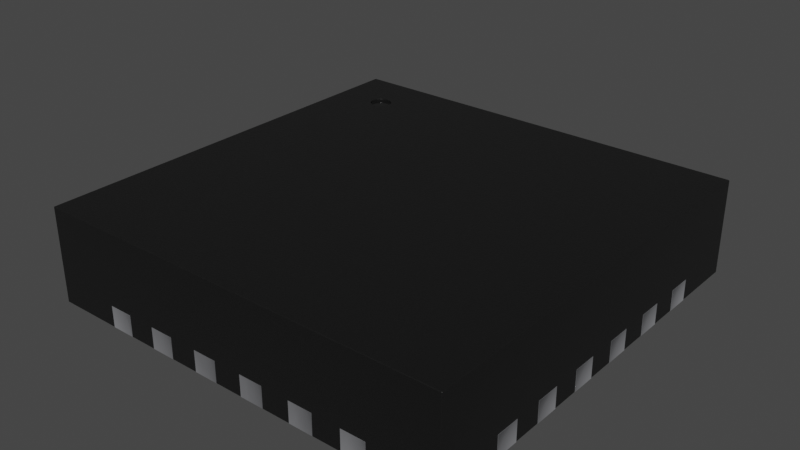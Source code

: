 # Source: HVQFN24.blend  (saved by Blender 4.1.23; exported with 4.5.12 LTS)
import bpy
from mathutils import Matrix  # noqa: F401  (used for matrix-valued properties, if any)

bpy.ops.wm.read_factory_settings(use_empty=True)
scene = bpy.context.scene
scene.name = 'Scene'

# ---- collections
col_collection = bpy.data.collections.new('Collection'); scene.collection.children.link(col_collection)

# ---- materials (node trees are filled in below, after node groups)
mat_plastic_chip = bpy.data.materials.new('plastic_chip')
mat_plastic_chip.use_transparent_shadow = False
mat_plastic_chip.preview_render_type = 'CUBE'
mat_metal_pins = bpy.data.materials.new('metal_pins')
mat_metal_pins.use_transparent_shadow = False
mat_metal_pins.preview_render_type = 'CUBE'
mat_plastic_glossy_black = bpy.data.materials.new('plastic_glossy_black')
mat_plastic_glossy_black.alpha_threshold = 0.0
mat_plastic_glossy_black.use_transparent_shadow = False
mat_plastic_glossy_black.preview_render_type = 'CUBE'
mat_plastic_glossy_black.diffuse_color = (0.001296, 0.002578, 0.001683, 1.0)
mat_plastic_glossy_black.specular_color = (0.01, 0.03, 0.01)
mat_plastic_glossy_black.roughness = 0.5

# ---- node groups
ng_plastic_glossy_black_node_group = bpy.data.node_groups.new('Plastic_Glossy_Black_Node_Group', 'ShaderNodeTree')
_s = ng_plastic_glossy_black_node_group.interface.new_socket(name='BSDF', in_out='OUTPUT', socket_type='NodeSocketShader')
_s = ng_plastic_glossy_black_node_group.interface.new_socket(name='tmp_viewer', in_out='OUTPUT', socket_type='NodeSocketShader')
_s = ng_plastic_glossy_black_node_group.interface.new_socket(name='Color', in_out='INPUT', socket_type='NodeSocketColor')
_s = ng_plastic_glossy_black_node_group.interface.new_socket(name='Alpha_Value', in_out='INPUT', socket_type='NodeSocketFloat')
_N = ng_plastic_glossy_black_node_group.nodes; _L = ng_plastic_glossy_black_node_group.links
n0 = _N.new('NodeGroupOutput'); n0.name = 'Group Output'; n0.location = (1118, 157)
n1 = _N.new('NodeGroupInput'); n1.name = 'Group Input'; n1.location = (-449, 228)
n2 = _N.new('ShaderNodeBsdfPrincipled'); n2.name = 'Principled BSDF'; n2.location = (762, 54)
n2.distribution = 'GGX'
n2.subsurface_method = 'BURLEY'
n2.inputs[1].default_value = 0.137
n2.inputs[3].default_value = 1.45
n2.inputs[27].default_value = (0.0, 0.0, 0.0, 1.0)
n2.inputs[28].default_value = 1.0
n3 = _N.new('ShaderNodeTexNoise'); n3.name = 'Noise Texture'; n3.location = (-72, -122)
n3.inputs[2].default_value = 3.1
n3.inputs[3].default_value = 5.2
n3.inputs[4].default_value = 0.64
n4 = _N.new('ShaderNodeBump'); n4.name = 'Bump'; n4.location = (266, -336)
n4.inputs[0].default_value = 0.06167
n4.inputs[1].default_value = 0.1
n4.inputs[2].default_value = 1.0
n5 = _N.new('ShaderNodeMapping'); n5.name = 'Mapping'; n5.location = (-267, -126)
n6 = _N.new('ShaderNodeTexCoord'); n6.name = 'Texture Coordinate'; n6.location = (-447, -178)
n7 = _N.new('ShaderNodeMix'); n7.name = 'Mix'; n7.location = (273, 133)
n7.data_type = 'RGBA'
n8 = _N.new('ShaderNodeValue'); n8.name = 'Value'; n8.location = (-465, -33)
n8.outputs[0].default_value = 0.5
n9 = _N.new('ShaderNodeMath'); n9.name = 'Math'; n9.location = (-195, 59)
n9.operation = 'MULTIPLY'
n10 = _N.new('ShaderNodeMix'); n10.name = 'Mix.001'; n10.location = (269, -134)
n10.inputs[3].default_value = 0.3
_L.new(n6.outputs[0], n5.inputs[0])
_L.new(n5.outputs[0], n3.inputs[0])
_L.new(n3.outputs[0], n4.inputs[3])
_L.new(n2.outputs[0], n0.inputs[0])
_L.new(n1.outputs[1], n2.inputs[4])
_L.new(n9.outputs[0], n7.inputs[7])
_L.new(n8.outputs[0], n9.inputs[1])
_L.new(n1.outputs[0], n9.inputs[0])
_L.new(n3.outputs[0], n7.inputs[0])
_L.new(n1.outputs[0], n7.inputs[6])
_L.new(n7.outputs[2], n2.inputs[0])
_L.new(n2.outputs[0], n0.inputs[1])
_L.new(n10.outputs[0], n2.inputs[2])
_L.new(n3.outputs[0], n10.inputs[0])
_L.new(n4.outputs[0], n2.inputs[5])
n0.is_active_output = True

# ---- material node trees
mat_plastic_chip.use_nodes = True; mat_plastic_chip.node_tree.nodes.clear()
_N = mat_plastic_chip.node_tree.nodes; _L = mat_plastic_chip.node_tree.links
n0 = _N.new('ShaderNodeBsdfPrincipled'); n0.name = 'Principled BSDF'; n0.location = (10, 300)
n0.distribution = 'GGX'
n0.subsurface_method = 'BURLEY'
n0.inputs[0].default_value = (0.009312, 0.009312, 0.009312, 1.0)
n0.inputs[1].default_value = 0.1372
n0.inputs[2].default_value = 0.3706
n0.inputs[3].default_value = 1.45
n0.inputs[27].default_value = (0.0, 0.0, 0.0, 1.0)
n0.inputs[28].default_value = 1.0
n1 = _N.new('ShaderNodeOutputMaterial'); n1.name = 'Material Output'; n1.location = (300, 300)
n2 = _N.new('ShaderNodeTexNoise'); n2.name = 'Noise Texture'; n2.location = (-893, 54)
n2.inputs[2].default_value = 200.0
n2.inputs[3].default_value = 3.6
n2.inputs[4].default_value = 0.8375
n3 = _N.new('ShaderNodeBump'); n3.name = 'Bump'; n3.location = (-604, -53)
n3.inputs[0].default_value = 0.08
n3.inputs[1].default_value = 1.0
n3.inputs[2].default_value = 1.0
_L.new(n0.outputs[0], n1.inputs[0])
_L.new(n2.outputs[0], n3.inputs[3])
_L.new(n3.outputs[0], n0.inputs[5])
n1.is_active_output = True
mat_metal_pins.use_nodes = True; mat_metal_pins.node_tree.nodes.clear()
_N = mat_metal_pins.node_tree.nodes; _L = mat_metal_pins.node_tree.links
n0 = _N.new('ShaderNodeMapping'); n0.name = 'Mapping'; n0.location = (-1447, -91)
n0.inputs[3].default_value = (4.8, 1.2, 1.1)
n1 = _N.new('ShaderNodeBsdfPrincipled'); n1.name = 'Principled BSDF'; n1.location = (-560, 254)
n1.distribution = 'GGX'
n1.subsurface_method = 'BURLEY'
n1.inputs[1].default_value = 0.7818
n1.inputs[2].default_value = 0.2886
n1.inputs[3].default_value = 1.45
n1.inputs[13].default_value = 0.0
n1.inputs[27].default_value = (0.0, 0.0, 0.0, 1.0)
n1.inputs[28].default_value = 1.0
n2 = _N.new('ShaderNodeOutputMaterial'); n2.name = 'Material Output.002'; n2.location = (-205, 253)
n2.width = 213
n3 = _N.new('ShaderNodeTexNoise'); n3.name = 'Noise Texture.002'; n3.location = (-1228, -73)
n3.inputs[2].default_value = 0.1
n3.inputs[3].default_value = 7.0
n3.inputs[4].default_value = 0.6
n3.inputs[8].default_value = 0.4
n4 = _N.new('ShaderNodeTexCoord'); n4.name = 'Texture Coordinate'; n4.location = (-1636, -116)
n5 = _N.new('ShaderNodeMix'); n5.name = 'Mix.001'; n5.location = (-921, 45)
n5.data_type = 'RGBA'
n5.inputs[6].default_value = (0.9398, 0.9547, 1.0, 1.0)
n5.inputs[7].default_value = (0.13, 0.1259, 0.1359, 1.0)
n6 = _N.new('ShaderNodeBump'); n6.name = 'Bump.001'; n6.location = (-1001, -227)
n6.inputs[0].default_value = 0.05
n6.inputs[1].default_value = 0.01
n6.inputs[2].default_value = 1.0
_L.new(n1.outputs[0], n2.inputs[0])
_L.new(n3.outputs[0], n6.inputs[3])
_L.new(n0.outputs[0], n3.inputs[0])
_L.new(n3.outputs[0], n5.inputs[0])
_L.new(n4.outputs[3], n0.inputs[0])
_L.new(n5.outputs[2], n1.inputs[0])
_L.new(n6.outputs[0], n1.inputs[5])
n2.is_active_output = True
mat_plastic_glossy_black.use_nodes = True; mat_plastic_glossy_black.node_tree.nodes.clear()
_N = mat_plastic_glossy_black.node_tree.nodes; _L = mat_plastic_glossy_black.node_tree.links
n0 = _N.new('ShaderNodeOutputMaterial'); n0.name = 'Material Output'; n0.location = (63, -41)
n1 = _N.new('ShaderNodeGroup'); n1.name = 'Group'; n1.location = (-350, -43)
n1.label = 'Plastic_Glossy_Black'
n1.width = 264
n1.node_tree = ng_plastic_glossy_black_node_group
n2 = _N.new('ShaderNodeRGB'); n2.name = 'RGB'; n2.location = (-662, -19)
n2.label = 'Plastic_Color'
n2.outputs[0].default_value = (0.013, 0.013, 0.013, 1.0)
n3 = _N.new('ShaderNodeValue'); n3.name = 'Value.001'; n3.location = (-664, -214)
n3.label = 'Alpha_Value'
n3.outputs[0].default_value = 1.0
_L.new(n2.outputs[0], n1.inputs[0])
_L.new(n3.outputs[0], n1.inputs[1])
_L.new(n1.outputs[1], n0.inputs[0])
n0.is_active_output = True

# ---- world
world_world = bpy.data.worlds.new('World'); scene.world = world_world
world_world.use_nodes = True; world_world.node_tree.nodes.clear()
_N = world_world.node_tree.nodes; _L = world_world.node_tree.links
n0 = _N.new('ShaderNodeOutputWorld'); n0.name = 'World Output'; n0.location = (300, 300)
n1 = _N.new('ShaderNodeBackground'); n1.name = 'Background'; n1.location = (10, 300)
n1.inputs[0].default_value = (0.05088, 0.05088, 0.05088, 1.0)
_L.new(n1.outputs[0], n0.inputs[0])
n0.is_active_output = True
world_world.color = (0.05088, 0.05088, 0.05088)
world_world.use_sun_shadow = False
world_world.sun_shadow_jitter_overblur = 0.0

# ---- meshes
me_shape_207_indexedfaceset = bpy.data.meshes.new('SHAPE_207_IndexedFaceSet')
me_shape_207_indexedfaceset.from_pydata([(-1.403, 1.526, 0.8757), (-1.413, 1.55, 0.8757), (-1.474, 1.597, 0.8757), (-1.5, 1.6, 0.8757), (-1.55, 1.587, 0.8757), (-1.587, 1.55, 0.8757), (-1.6, 1.5, 0.8757), (-1.571, 1.429, 0.8757), (-1.526, 1.403, 0.8757), (-1.45, 1.413, 0.8757), (-1.413, 1.45, 0.8757), (-1.597, 1.474, 0.9), (-1.571, 1.429, 0.9), (-1.55, 1.413, 0.9), (-1.5, 1.4, 0.9), (-1.45, 1.413, 0.9), (-1.429, 1.429, 0.9), (-1.597, 1.474, 0.8757), (-1.587, 1.45, 0.8757), (-1.55, 1.413, 0.8757), (-1.5, 1.4, 0.8757), (-1.474, 1.403, 0.8757), (-1.429, 1.429, 0.8757), (-1.403, 1.474, 0.8757), (-1.6, 0.635, 0.0025), (-2.0, 0.635, 0.0025), (-1.6, 0.365, 0.0025), (-2.0, -0.135, 0.0025), (-1.6, -0.135, 0.0025), (-2.0, -0.635, 0.0025), (-1.6, -1.135, 0.0025), (-2.0, -1.365, 0.0025), (-2.0, -2.0, 0.0025), (-0.865, -2.0, 0.0025), (-0.635, -2.0, 0.0025), (-0.365, -1.6, 0.0025), (-0.135, -1.6, 0.0025), (0.135, -1.6, 0.0025), (1.135, -1.6, 0.0025), (1.365, -1.6, 0.0025), (1.6, -1.365, 0.0025), (1.6, -1.135, 0.0025), (2.0, -1.135, 0.0025), (2.0, -0.635, 0.0025), (1.6, 0.365, 0.0025), (2.0, 0.365, 0.0025), (2.0, 1.135, 0.0025), (1.6, 1.135, 0.0025), (1.6, 1.365, 0.0025), (2.0, 1.365, 0.0025), (1.365, 1.6, 0.0025), (1.135, 1.6, 0.0025), (0.635, 1.6, 0.0025), (-0.365, 2.0, 0.0025), (1.365, 2.0, -5.967e-08), (0.635, 2.0, -2.776e-08), (0.135, 2.0, 0.0025), (-0.365, 2.0, 1.595e-08), (-0.865, 2.0, 0.2025), (-0.365, 2.0, 0.2025), (-0.135, 2.0, 0.2025), (0.635, 2.0, 0.2025), (0.865, 2.0, 0.2025), (1.135, 2.0, 0.2025), (1.365, 2.0, 0.2025), (-2.0, 2.0, 0.9), (2.0, 1.365, 0.2), (2.0, 1.135, 0.2), (2.0, -0.135, 0.2), (2.0, -0.365, 0.0025), (2.0, -0.865, 0.0025), (2.0, -1.365, 0.0025), (2.0, -2.0, 0.9), (2.0, 2.0, 0.9), (2.0, 2.0, 0.0025), (-1.135, -2.0, 4.961e-08), (-1.365, -2.0, 5.967e-08), (-0.635, -2.0, 2.776e-08), (-0.865, -2.0, 3.781e-08), (0.635, -2.0, -2.776e-08), (2.0, -2.0, 0.0025), (1.365, -2.0, 0.2025), (1.135, -2.0, 0.2025), (1.135, -2.0, 0.0025), (0.635, -2.0, 0.2025), (0.365, -2.0, 0.2025), (-0.865, -2.0, 0.2025), (-2.0, 2.0, 0.0025), (-2.0, -1.135, 0.2), (-2.0, -1.135, 0.0025), (-2.0, -0.865, 0.0025), (-2.0, -0.365, 0.0025), (-2.0, 0.365, 0.0025), (-2.0, 0.635, 0.2), (-2.0, 0.865, 0.0025), (-2.0, 1.135, 0.0025), (-2.0, 1.365, 0.0025), (-2.0, -2.0, 0.9), (-1.5, 1.6, 0.9), (-1.587, 1.55, 0.9), (-1.6, 1.5, 0.9), (-1.587, 1.45, 0.9), (-1.526, 1.403, 0.9), (-1.474, 1.403, 0.9), (-1.413, 1.45, 0.9), (-1.403, 1.474, 0.9), (-2.0, 0.135, 0.2), (-2.0, 0.135, 0.0025), (-1.6, 0.135, 0.0025), (-1.6, 0.365, 6.994e-08), (-2.0, 0.365, 0.2), (-2.002, 0.365, 0.2), (-1.6, 0.135, 6.994e-08), (-2.002, 0.365, 8.751e-08), (-0.135, -1.6, 5.901e-09), (-0.365, -1.6, 1.595e-08), (-0.365, -2.0, 1.595e-08), (-0.135, -2.0, 5.901e-09), (-2.002, 0.135, 8.751e-08), (-2.002, 0.135, 0.2), (-0.365, -2.002, 0.0025), (-0.135, -2.002, 0.2025), (-0.135, -2.002, 0.0025), (-0.135, -2.0, 0.2025), (-0.135, -2.0, 0.0025), (-0.365, -2.0, 0.2025), (-0.365, -2.0, 0.0025), (-0.365, -2.002, 0.2025), (-1.6, -0.365, 0.0025), (-1.6, -0.135, 6.994e-08), (-1.6, -0.365, 6.994e-08), (-2.002, -0.365, 8.751e-08), (-2.002, -0.865, 0.2), (-1.6, -0.865, 6.994e-08), (-1.6, -0.865, 0.0025), (-1.6, -0.635, 0.0025), (-1.6, -0.635, 6.994e-08), (-2.0, -0.635, 0.2), (-2.002, -0.635, 0.2), (-2.002, -0.635, 8.751e-08), (-2.002, -0.865, 8.751e-08), (-2.002, -1.365, 0.2), (-1.6, -1.365, 0.0025), (-1.6, -1.365, 6.994e-08), (-1.6, -1.135, 6.994e-08), (-2.002, -1.135, 8.751e-08), (-1.6, 0.635, 6.994e-08), (-1.6, 0.865, 0.0025), (-2.002, 0.865, 0.2), (-1.6, 0.865, 6.994e-08), (-2.002, 0.865, 8.751e-08), (-2.002, 1.135, 8.751e-08), (-2.0, 1.135, 0.2), (-1.6, 1.135, 0.0025), (-1.6, 1.135, 6.994e-08), (-1.6, 1.365, 0.0025), (-1.6, 1.365, 6.994e-08), (-2.0, 1.365, 0.2), (-2.002, 1.365, 8.751e-08), (-2.002, -0.135, 8.751e-08), (-2.002, -0.365, 0.2), (-2.002, -0.135, 0.2), (-2.0, -0.135, 0.2), (-2.0, -0.365, 0.2), (-2.0, -0.865, 0.2), (-2.002, -1.365, 8.751e-08), (-2.0, -1.365, 0.2), (-2.002, -1.135, 0.2), (-2.002, 0.635, 8.751e-08), (-2.002, 0.635, 0.2), (-2.0, 0.865, 0.2), (-2.002, 1.135, 0.2), (-2.002, 1.365, 0.2), (0.365, -2.0, 0.0025), (0.365, -1.6, -1.595e-08), (0.365, -1.6, 0.0025), (0.135, -2.0, -5.901e-09), (0.365, -2.0, -1.595e-08), (0.135, -1.6, -5.901e-09), (0.865, -2.0, -3.781e-08), (0.865, -1.6, 0.0025), (0.635, -1.6, 0.0025), (0.635, -1.6, -2.776e-08), (0.865, -1.6, -3.781e-08), (1.365, -2.0, -5.967e-08), (1.135, -1.6, -4.961e-08), (1.135, -2.0, -4.961e-08), (1.365, -1.6, -5.967e-08), (-0.635, -1.6, 0.0025), (-0.635, -1.6, 2.776e-08), (-0.865, -1.6, 0.0025), (-0.865, -1.6, 3.781e-08), (-1.135, -2.0, 0.0025), (-1.135, -1.6, 0.0025), (-1.135, -1.6, 4.961e-08), (-1.365, -1.6, 0.0025), (-1.365, -2.0, 0.0025), (-1.365, -1.6, 5.967e-08), (0.365, -2.002, 0.0025), (0.135, -2.0, 0.2025), (0.135, -2.002, 0.2025), (0.365, -2.002, 0.2025), (0.135, -2.0, 0.0025), (0.135, -2.002, 0.0025), (0.635, -2.002, 0.0025), (0.865, -2.002, 0.0025), (0.865, -2.0, 0.0025), (0.635, -2.0, 0.0025), (0.635, -2.002, 0.2025), (0.865, -2.002, 0.2025), (0.865, -2.0, 0.2025), (1.135, -2.002, 0.0025), (1.365, -2.002, 0.0025), (1.365, -2.002, 0.2025), (1.135, -2.002, 0.2025), (1.365, -2.0, 0.0025), (-0.635, -2.002, 0.0025), (-0.865, -2.002, 0.0025), (-0.865, -2.002, 0.2025), (-0.635, -2.002, 0.2025), (-0.635, -2.0, 0.2025), (-1.135, -2.002, 0.0025), (-1.135, -2.0, 0.2025), (-1.365, -2.0, 0.2025), (-1.365, -2.002, 0.2025), (-1.135, -2.002, 0.2025), (-1.365, -2.002, 0.0025), (2.002, 0.135, -8.751e-08), (2.002, 0.135, 0.2), (2.0, 0.135, 0.2), (2.0, 0.135, 0.0025), (1.6, 0.135, 0.0025), (1.6, 0.365, -6.994e-08), (1.6, 0.135, -6.994e-08), (2.002, -0.365, -8.751e-08), (1.6, -0.365, -6.994e-08), (2.002, -0.365, 0.2), (2.0, -0.365, 0.2), (1.6, -0.365, 0.0025), (2.002, -0.135, -8.751e-08), (1.6, -0.135, 0.0025), (2.0, -0.135, 0.0025), (1.6, -0.135, -6.994e-08), (1.6, -0.865, 0.0025), (2.002, -0.635, 0.2), (1.6, -0.865, -6.994e-08), (1.6, -0.635, -6.994e-08), (1.6, -0.635, 0.0025), (1.6, -1.365, -6.994e-08), (2.002, -1.365, 0.2), (2.0, -1.365, 0.2), (2.0, -1.135, 0.2), (1.6, -1.135, -6.994e-08), (2.002, -1.135, -8.751e-08), (2.002, 0.635, 0.2), (2.0, 0.635, 0.2), (2.0, 0.635, 0.0025), (1.6, 0.865, -6.994e-08), (1.6, 0.865, 0.0025), (2.0, 0.865, 0.0025), (2.0, 0.865, 0.2), (1.6, 0.635, -6.994e-08), (1.6, 0.635, 0.0025), (1.6, 1.135, -6.994e-08), (1.6, 1.365, -6.994e-08), (2.002, 1.135, -8.751e-08), (2.002, 0.365, -8.751e-08), (2.002, 0.365, 0.2), (2.0, 0.365, 0.2), (2.002, -0.135, 0.2), (2.002, -0.865, 0.2), (2.002, -0.865, -8.751e-08), (2.002, -0.635, -8.751e-08), (2.0, -0.865, 0.2), (2.0, -0.635, 0.2), (2.002, -1.365, -8.751e-08), (2.002, -1.135, 0.2), (2.002, 0.635, -8.751e-08), (2.002, 0.865, 0.2), (2.002, 0.865, -8.751e-08), (2.002, 1.365, -8.751e-08), (2.002, 1.135, 0.2), (2.002, 1.365, 0.2), (-0.365, 1.6, 0.0025), (-0.135, 2.0, 5.901e-09), (-0.135, 2.0, 0.0025), (-0.135, 1.6, 0.0025), (-0.135, 1.6, 5.901e-09), (-0.365, 1.6, 1.595e-08), (-0.365, 2.002, 0.0025), (-0.365, 2.002, 0.2025), (-0.135, 2.002, 0.2025), (-0.135, 2.002, 0.0025), (0.135, 1.6, -5.901e-09), (0.135, 1.6, 0.0025), (0.365, 2.0, 0.0025), (0.365, 1.6, 0.0025), (0.135, 2.0, -5.901e-09), (0.365, 2.0, -1.595e-08), (0.365, 1.6, -1.595e-08), (0.635, 2.0, 0.0025), (0.635, 1.6, -2.776e-08), (0.865, 1.6, 0.0025), (0.865, 2.0, -3.781e-08), (0.865, 1.6, -3.781e-08), (1.135, 1.6, -4.961e-08), (1.365, 1.6, -5.967e-08), (1.365, 2.0, 0.0025), (1.135, 2.0, -4.961e-08), (-0.635, 1.6, 2.776e-08), (-0.635, 1.6, 0.0025), (-0.865, 1.6, 0.0025), (-0.635, 2.0, 0.0025), (-0.865, 2.0, 3.781e-08), (-0.635, 2.0, 2.776e-08), (-0.865, 1.6, 3.781e-08), (-1.365, 2.0, 5.967e-08), (-1.365, 1.6, 0.0025), (-1.365, 2.0, 0.0025), (-1.135, 1.6, 4.961e-08), (-1.365, 1.6, 5.967e-08), (-1.135, 2.0, 4.961e-08), (-1.135, 1.6, 0.0025), (0.135, 2.002, 0.0025), (0.135, 2.0, 0.2025), (0.135, 2.002, 0.2025), (0.365, 2.002, 0.0025), (0.365, 2.002, 0.2025), (0.365, 2.0, 0.2025), (0.635, 2.002, 0.2025), (0.635, 2.002, 0.0025), (0.865, 2.002, 0.2025), (0.865, 2.0, 0.0025), (0.865, 2.002, 0.0025), (1.365, 2.002, 0.0025), (1.135, 2.0, 0.0025), (1.365, 2.002, 0.2025), (1.135, 2.002, 0.2025), (1.135, 2.002, 0.0025), (-0.635, 2.002, 0.0025), (-0.865, 2.002, 0.2025), (-0.635, 2.0, 0.2025), (-0.635, 2.002, 0.2025), (-0.865, 2.0, 0.0025), (-0.865, 2.002, 0.0025), (-1.365, 2.002, 0.0025), (-1.135, 2.002, 0.0025), (-1.135, 2.002, 0.2025), (-1.365, 2.002, 0.2025), (-1.365, 2.0, 0.2025), (-1.135, 2.0, 0.2025), (-1.135, 2.0, 0.0025), (1.0, 1.25, 0.0005), (1.0, 1.25, 0.0025), (1.25, 1.0, 0.0004999), (1.25, 1.0, 0.0025), (1.25, -1.25, 0.0004999), (1.25, -1.25, 0.0025), (-1.25, -1.25, 0.0025), (-1.25, 1.25, 0.0005001), (-1.25, 1.25, 0.0025), (-1.25, -1.25, 0.0005001), (-1.4, 1.5, 0.9), (-1.403, 1.526, 0.9), (-1.413, 1.55, 0.9), (-1.429, 1.571, 0.9), (-1.45, 1.587, 0.9), (-1.474, 1.597, 0.9), (-1.526, 1.597, 0.9), (-1.55, 1.587, 0.9), (-1.571, 1.571, 0.9), (-1.597, 1.526, 0.9), (-1.4, 1.5, 0.8757), (-1.429, 1.571, 0.8757), (-1.45, 1.587, 0.8757), (-1.526, 1.597, 0.8757), (-1.571, 1.571, 0.8757), (-1.597, 1.526, 0.8757)], [], [(254, 277, 261, 262, 256, 255), (25, 24, 146, 168, 169, 93), (10, 22, 9, 21, 20, 8, 19, 7, 18, 17, 6, 377, 5, 376, 4, 375, 3, 2, 374, 373, 1, 0, 372, 23), (101, 11, 17, 18), (104, 16, 22, 10), (105, 104, 10, 23), (103, 14, 20, 21), (362, 105, 23, 372), (366, 365, 373, 374), (12, 101, 18, 7), (14, 102, 8, 20), (90, 134, 133, 140, 132, 164), (89, 30, 142, 31, 32, 196, 195, 193, 192, 33, 190, 188, 34, 126, 35, 36, 124, 202, 37, 175, 173, 207, 181, 180, 357, 358, 128, 91, 29, 135, 134, 90), (159, 161, 160, 131), (41, 252, 253, 276, 251, 42), (249, 275, 248, 40, 71, 250), (151, 171, 152, 95, 153, 154), (316, 321, 351, 318), (318, 87, 96, 155, 153, 95, 94, 147, 24, 25, 92, 26, 108, 107, 27, 28, 128, 358, 360, 353, 355, 357, 180, 206, 83, 38, 39, 215, 80, 71, 40, 41, 42, 70, 243, 247, 43, 69, 238, 240, 241, 230, 231, 44, 45, 256, 262, 258, 259, 46, 47, 48, 49, 74, 307, 50, 51, 335, 332, 302, 52, 300, 295, 296, 294, 56, 285, 286, 283, 53, 312, 310, 311, 343, 351, 322, 317), (148, 150, 149, 147, 94, 170), (236, 234, 235, 238, 69, 237), (112, 118, 119, 106, 107, 108), (162, 161, 159, 129, 28, 27), (313, 314, 312, 343), (308, 54, 307, 335), (55, 303, 332, 300), (297, 298, 295, 56), (57, 284, 285, 53), (239, 242, 235, 234), (135, 29, 137, 138, 139, 136), (297, 293, 299, 298), (73, 65, 87, 318, 349, 350, 351, 343, 58, 341, 312, 53, 59, 60, 285, 56, 324, 328, 295, 300, 61, 62, 332, 335, 63, 64, 307, 74), (68, 241, 240, 242, 239, 269), (228, 227, 233, 231, 230, 229), (75, 76, 196, 192), (77, 78, 33, 34), (83, 215, 184, 186), (179, 79, 207, 206), (293, 294, 296, 299), (251, 276, 249, 250), (202, 173, 177, 176), (73, 74, 49, 66, 67, 46, 259, 260, 255, 256, 45, 268, 229, 230, 241, 68, 237, 69, 43, 274, 273, 70, 42, 251, 250, 71, 80, 72), (126, 124, 117, 116), (32, 97, 72, 80, 215, 81, 82, 83, 206, 210, 84, 207, 173, 85, 199, 202, 124, 123, 125, 126, 34, 220, 86, 33, 192, 222, 223, 196), (163, 162, 27, 107, 106, 110, 92, 25, 93, 170, 94, 95, 152, 157, 96, 87, 65, 97, 32, 31, 166, 88, 89, 90, 164, 137, 29, 91), (109, 112, 108, 26), (143, 165, 141, 166, 31, 142), (155, 96, 157, 172, 158, 156), (114, 117, 124, 36), (26, 92, 110, 111, 113, 109), (292, 291, 290, 289), (116, 115, 35, 126), (367, 366, 374, 2), (113, 111, 119, 118), (118, 112, 109, 113), (106, 119, 111, 110), (122, 120, 127, 121), (124, 122, 121, 123), (120, 126, 125, 127), (127, 125, 123, 121), (120, 122, 124, 126), (129, 130, 128, 28), (131, 130, 129, 159), (49, 48, 264, 280, 282, 66), (136, 133, 134, 135), (140, 133, 136, 139), (131, 160, 163, 91, 128, 130), (144, 143, 142, 30), (149, 146, 24, 147), (88, 167, 145, 144, 30, 89), (205, 204, 208, 209), (168, 146, 149, 150), (163, 160, 161, 162), (166, 141, 167, 88), (174, 177, 173, 175), (139, 138, 132, 140), (164, 132, 138, 137), (145, 167, 141, 165), (150, 148, 169, 168), (316, 320, 319, 321), (93, 169, 148, 170), (158, 172, 171, 151), (152, 171, 172, 157), (178, 174, 175, 37), (177, 174, 178, 176), (176, 178, 37, 202), (183, 179, 206, 180), (191, 189, 188, 190), (182, 183, 180, 181), (79, 182, 181, 207), (179, 183, 182, 79), (187, 184, 215, 39), (185, 187, 39, 38), (186, 185, 38, 83), (189, 77, 34, 188), (308, 305, 306, 54), (78, 191, 190, 33), (218, 86, 220, 219), (77, 189, 191, 78), (194, 75, 192, 193), (197, 194, 193, 195), (76, 197, 195, 196), (198, 203, 200, 201), (264, 48, 47, 263), (173, 198, 201, 85), (203, 202, 199, 200), (200, 199, 85, 201), (203, 198, 173, 202), (206, 205, 209, 210), (151, 154, 156, 158), (204, 207, 84, 208), (208, 84, 210, 209), (204, 205, 206, 207), (212, 211, 214, 213), (215, 212, 213, 81), (211, 83, 82, 214), (34, 216, 219, 220), (211, 212, 215, 83), (216, 217, 218, 219), (347, 350, 349, 348), (217, 33, 86, 218), (217, 216, 34, 33), (272, 271, 270, 244), (221, 226, 224, 225), (192, 221, 225, 222), (226, 196, 223, 224), (232, 44, 231, 233), (226, 221, 192, 196), (318, 351, 346, 345), (260, 259, 258, 257, 279, 278), (43, 247, 246, 272, 244, 274), (266, 232, 233, 227), (242, 240, 238, 235), (268, 45, 44, 232, 266, 267), (246, 247, 243, 245), (117, 114, 115, 116), (272, 246, 245, 271), (252, 41, 40, 248), (245, 243, 70, 273, 270, 271), (214, 82, 81, 213), (279, 257, 261, 277), (266, 227, 228, 267), (281, 265, 263, 47, 46, 67), (156, 154, 153, 155), (224, 223, 222, 225), (268, 267, 228, 229), (239, 234, 236, 269), (68, 269, 236, 237), (274, 244, 270, 273), (301, 52, 302, 304), (253, 275, 249, 276), (279, 277, 254, 278), (253, 252, 248, 275), (260, 278, 254, 255), (280, 265, 281, 282), (66, 282, 281, 67), (57, 53, 283, 288), (288, 283, 286, 287), (287, 286, 285, 284), (57, 288, 287, 284), (289, 290, 59, 53), (285, 60, 291, 292), (291, 60, 59, 290), (53, 285, 292, 289), (297, 56, 294, 293), (299, 296, 295, 298), (115, 114, 36, 35), (55, 300, 52, 301), (354, 352, 359, 361, 356), (304, 302, 332, 303), (306, 50, 307, 54), (55, 301, 304, 303), (308, 335, 51, 305), (305, 51, 50, 306), (313, 343, 311, 315), (316, 318, 317, 320), (75, 194, 197, 76), (315, 311, 310, 309), (309, 310, 312, 314), (313, 315, 309, 314), (320, 317, 322, 319), (357, 355, 354, 356), (319, 322, 351, 321), (326, 327, 325, 323), (184, 187, 185, 186), (323, 325, 324, 56), (295, 328, 327, 326), (327, 328, 324, 325), (56, 295, 326, 323), (333, 331, 329, 330), (330, 329, 61, 300), (332, 62, 331, 333), (331, 62, 61, 329), (300, 332, 333, 330), (334, 336, 337, 338), (338, 337, 63, 335), (307, 64, 336, 334), (339, 342, 340, 344), (335, 307, 334, 338), (165, 143, 144, 145), (344, 340, 58, 343), (312, 341, 342, 339), (342, 341, 58, 340), (343, 312, 339, 344), (346, 347, 348, 345), (345, 348, 349, 318), (351, 350, 347, 346), (352, 354, 355, 353), (280, 264, 263, 265), (336, 64, 63, 337), (356, 361, 358, 357), (6, 17, 11, 100), (361, 359, 360, 358), (359, 352, 353, 360), (369, 368, 375, 4), (13, 12, 7, 19), (368, 98, 3, 375), (257, 258, 262, 261), (370, 369, 4, 376), (102, 13, 19, 8), (99, 370, 376, 5), (371, 99, 5, 377), (364, 363, 0, 1), (15, 103, 21, 9), (365, 364, 1, 373), (98, 367, 2, 3), (365, 366, 367, 65, 73, 105, 362, 363, 364), (372, 0, 363, 362), (16, 15, 9, 22), (105, 73, 72, 97, 65, 367, 98, 368, 369, 370, 99, 371, 100, 11, 101, 12, 13, 102, 14, 103, 15, 16, 104), (100, 371, 377, 6)])
me_shape_207_indexedfaceset.polygons.foreach_set('use_smooth', [1, 1, 0, 0, 0, 0, 0, 0, 0, 0, 0, 1, 0, 1, 1, 1, 1, 1, 0, 1, 1, 1, 1, 1, 1, 1, 1, 1, 1, 1, 1, 0, 1, 1, 1, 1, 1, 1, 1, 1, 1, 0, 1, 0, 0, 1, 1, 1, 1, 1, 1, 1, 0, 1, 1, 1, 1, 1, 1, 1, 1, 1, 1, 1, 1, 1, 1, 1, 1, 1, 1, 1, 1, 1, 1, 1, 1, 1, 1, 1, 1, 1, 1, 1, 1, 1, 1, 1, 1, 1, 1, 1, 1, 1, 1, 1, 1, 1, 1, 1, 1, 1, 1, 1, 1, 1, 1, 1, 1, 1, 1, 1, 1, 1, 1, 1, 1, 1, 1, 1, 1, 1, 1, 1, 1, 1, 1, 1, 1, 1, 1, 1, 1, 1, 1, 1, 1, 1, 1, 1, 1, 1, 1, 1, 1, 1, 1, 1, 1, 1, 1, 1, 1, 1, 1, 1, 1, 1, 1, 1, 1, 1, 1, 1, 1, 1, 1, 1, 1, 1, 1, 1, 1, 1, 1, 1, 1, 1, 1, 1, 1, 1, 1, 1, 1, 1, 1, 1, 1, 1, 1, 1, 1, 1, 1, 1, 1, 1, 1, 1, 1, 1, 1, 1, 1, 1, 1, 1, 1, 1, 1, 0, 1, 1, 0, 0, 0, 1, 0, 0, 0, 0, 0, 0, 0, 0, 0, 0, 0, 0, 0])
me_shape_207_indexedfaceset.polygons.foreach_set('material_index', [1, 1, 2, 2, 2, 2, 2, 2, 2, 2, 2, 1, 0, 1, 1, 1, 1, 1, 0, 1, 1, 1, 1, 1, 1, 1, 1, 1, 1, 1, 1, 0, 1, 1, 1, 1, 1, 1, 1, 1, 1, 0, 1, 0, 0, 1, 1, 1, 1, 1, 1, 1, 2, 1, 1, 1, 1, 1, 1, 1, 1, 1, 1, 1, 1, 1, 1, 1, 1, 1, 1, 1, 1, 1, 1, 1, 1, 1, 1, 1, 1, 1, 1, 1, 1, 1, 1, 1, 1, 1, 1, 1, 1, 1, 1, 1, 1, 1, 1, 1, 1, 1, 1, 1, 1, 1, 1, 1, 1, 1, 1, 1, 1, 1, 1, 1, 1, 1, 1, 1, 1, 1, 1, 1, 1, 1, 1, 1, 1, 1, 1, 1, 1, 1, 1, 1, 1, 1, 1, 1, 1, 1, 1, 1, 1, 1, 1, 1, 1, 1, 1, 1, 1, 1, 1, 1, 1, 1, 1, 1, 1, 1, 1, 1, 1, 1, 1, 1, 1, 1, 1, 1, 1, 1, 1, 1, 1, 1, 1, 1, 1, 1, 1, 1, 1, 1, 1, 1, 1, 1, 1, 1, 1, 1, 1, 1, 1, 1, 1, 1, 1, 1, 1, 1, 1, 1, 1, 1, 1, 1, 1, 2, 1, 1, 2, 2, 2, 1, 2, 2, 2, 2, 2, 2, 2, 2, 0, 2, 2, 0, 2])
_uv = me_shape_207_indexedfaceset.uv_layers.new(name='UVMap')
_uv.uv.foreach_set('vector', [1.0, 1.0, 1.0, 0.0, 0.0, 0.0, 0.0, 0.0125, 0.995, 0.0125, 0.995, 1.0, 0.004975, 0.0125, 1.0, 0.0125, 1.0, 0.0, 0.0, 0.0, 0.0, 1.0, 0.004975, 1.0, 0.25, 0.933, 0.1464, 0.8536, 0.06699, 0.75, 0.01704, 0.6294, 0.0, 0.5, 0.01704, 0.3706, 0.06699, 0.25, 0.1464, 0.1464, 0.25, 0.06699, 0.3706, 0.01704, 0.5, 0.0, 0.6294, 0.01704, 0.75, 0.06699, 0.8536, 0.1464, 0.933, 0.25, 0.983, 0.3706, 1.0, 0.5, 0.983, 0.6294, 0.933, 0.75, 0.8536, 0.8536, 0.75, 0.933, 0.6294, 0.983, 0.5, 1.0, 0.3706, 0.983, 0.06699, 0.5, 0.01704, 0.7412, 0.01704, 0.7412, 0.06699, 0.5, 0.933, 0.5, 0.8536, 0.2929, 0.8536, 0.2929, 0.933, 0.5, 0.983, 0.7412, 0.933, 0.5, 0.933, 0.5, 0.983, 0.7412, 0.6294, 0.03407, 0.5, 0.0, 0.5, 0.0, 0.6294, 0.03407, 1.0, 1.0, 0.983, 0.7412, 0.983, 0.7412, 1.0, 1.0, 0.75, 0.866, 0.8536, 0.7071, 0.8536, 0.7071, 0.75, 0.866, 0.1464, 0.2929, 0.06699, 0.5, 0.06699, 0.5, 0.1464, 0.2929, 0.5, 0.0, 0.3706, 0.03407, 0.3706, 0.03407, 0.5, 0.0, 0.004975, 0.0125, 1.0, 0.0125, 1.0, 0.0, 0.0, 0.0, 0.0, 1.0, 0.004975, 1.0, 0.2163, 0.0, 0.2163, 0.1, 0.1587, 0.1, 0.1587, 0.0, 0.0, 0.0, 0.0, 0.1587, 0.1, 0.1587, 0.1, 0.2163, 0.0, 0.2163, 0.0, 0.2837, 0.1, 0.2837, 0.1, 0.3413, 0.0, 0.3413, 0.0, 0.4087, 0.1, 0.4087, 0.1, 0.4663, 0.0, 0.4663, 0.0, 0.5337, 0.1, 0.5337, 0.1, 0.5913, 0.0, 0.5913, 0.0, 0.6587, 0.1, 0.6587, 0.1, 0.7163, 0.1875, 0.8125, 0.1875, 0.1875, 0.4087, 0.1, 0.4087, 0.0, 0.3413, 0.0, 0.3413, 0.1, 0.2837, 0.1, 0.2837, 0.0, 1.0, 0.0, 1.0, 1.0, 0.0, 1.0, 0.0, 0.0, 0.0, 0.0125, 0.0, 0.0, 1.0, 0.0, 1.0, 1.0, 0.995, 1.0, 0.995, 0.0125, 1.0, 1.0, 1.0, 0.0, 0.0, 0.0, 0.0, 0.0125, 0.995, 0.0125, 0.995, 1.0, 0.0, 0.0, 0.0, 1.0, 0.004975, 1.0, 0.004975, 0.0125, 1.0, 0.0125, 1.0, 0.0, 0.0, 0.0, 1.0, 0.0, 1.0, 1.0, 0.0, 1.0, 1.0, 0.1587, 1.0, 0.0, 0.8413, 0.0, 0.8413, 0.1, 0.7837, 0.1, 0.7837, 0.0, 0.7163, 0.0, 0.7163, 0.1, 0.6587, 0.1, 0.6587, 0.0, 0.5913, 0.0, 0.5913, 0.1, 0.5337, 0.1, 0.5337, 0.0, 0.4663, 0.0, 0.4663, 0.1, 0.4087, 0.1, 0.1875, 0.1875, 0.8125, 0.1875, 0.8125, 0.75, 0.75, 0.8125, 0.1875, 0.8125, 0.1, 0.7163, 0.0, 0.7163, 0.0, 0.7837, 0.1, 0.7837, 0.1, 0.8413, 0.0, 0.8413, 0.0, 1.0, 0.1587, 1.0, 0.1587, 0.9, 0.2163, 0.9, 0.2163, 1.0, 0.2837, 1.0, 0.2837, 0.9, 0.3413, 0.9, 0.3413, 1.0, 0.4087, 1.0, 0.4087, 0.9, 0.4663, 0.9, 0.4663, 1.0, 0.5337, 1.0, 0.5337, 0.9, 0.5913, 0.9, 0.5913, 1.0, 0.6587, 1.0, 0.6587, 0.9, 0.7163, 0.9, 0.7163, 1.0, 0.7837, 1.0, 0.7837, 0.9, 0.8413, 0.9, 0.8413, 1.0, 1.0, 1.0, 1.0, 0.8413, 0.9, 0.8413, 0.9, 0.7837, 1.0, 0.7837, 1.0, 0.7163, 0.9, 0.7163, 0.9, 0.6587, 1.0, 0.6587, 1.0, 0.5913, 0.9, 0.5913, 0.9, 0.5337, 1.0, 0.5337, 1.0, 0.4663, 0.9, 0.4663, 0.9, 0.4087, 1.0, 0.4087, 1.0, 0.3413, 0.9, 0.3413, 0.9, 0.2837, 1.0, 0.2837, 1.0, 0.2163, 0.9, 0.2163, 0.9, 0.1587, 0.0, 1.0, 0.0, 0.0, 1.0, 0.0, 1.0, 0.0125, 0.004975, 0.0125, 0.004975, 1.0, 1.0, 1.0, 1.0, 0.0, 0.0, 0.0, 0.0, 0.0125, 0.995, 0.0125, 0.995, 1.0, 1.0, 0.0, 0.0, 0.0, 0.0, 1.0, 0.004975, 1.0, 0.004975, 0.0125, 1.0, 0.0125, 0.004975, 1.0, 0.0, 1.0, 0.0, 0.0, 1.0, 0.0, 1.0, 0.0125, 0.004975, 0.0125, 0.0, 0.0, 1.0, 0.0, 1.0, 1.0, 0.0, 1.0, 0.0, 0.0, 1.0, 0.0, 1.0, 1.0, 0.0, 1.0, 0.0, 0.0, 1.0, 0.0, 1.0, 1.0, 0.0, 1.0, 0.0, 0.0, 1.0, 0.0, 1.0, 1.0, 0.0, 1.0, 0.0, 0.0, 1.0, 0.0, 1.0, 1.0, 0.0, 1.0, 1.0, 1.0, 0.0, 1.0, 0.0, 0.0, 1.0, 0.0, 1.0, 0.0125, 0.004975, 0.0125, 0.004975, 1.0, 0.0, 1.0, 0.0, 0.0, 1.0, 0.0, 1.0, 0.0, 0.0, 0.0, 0.0, 1.0, 1.0, 1.0, 1.0, 1.0, 0.0, 1.0, 0.0, 0.0, 0.1587, 0.0, 0.1587, 0.2228, 0.2163, 0.2228, 0.2163, 0.0, 0.2837, 0.0, 0.2837, 0.2228, 0.3413, 0.2228, 0.3413, 0.0, 0.4087, 0.0, 0.4087, 0.2228, 0.4663, 0.2228, 0.4663, 0.0, 0.5337, 0.0, 0.5337, 0.2228, 0.5913, 0.2228, 0.5913, 0.0, 0.6587, 0.0, 0.6587, 0.2228, 0.7163, 0.2228, 0.7163, 0.0, 0.7837, 0.0, 0.7837, 0.2228, 0.8413, 0.2228, 0.8413, 0.0, 1.0, 0.0, 0.995, 1.0, 0.995, 0.0125, 0.0, 0.0125, 0.0, 0.0, 1.0, 0.0, 1.0, 1.0, 1.0, 1.0, 1.0, 0.0, 0.0, 0.0, 0.0, 0.0125, 0.995, 0.0125, 0.995, 1.0, 1.0, 0.0, 0.0, 0.0, 0.0, 1.0, 1.0, 1.0, 1.0, 0.0, 0.0, 0.0, 0.0, 1.0, 1.0, 1.0, 0.0, 1.0, 1.0, 1.0, 1.0, 0.0, 0.0, 0.0, 1.0, 0.0, 0.0, 0.0, 0.0, 1.0, 1.0, 1.0, 0.0, 0.0, 0.0, 1.0, 1.0, 1.0, 1.0, 0.0, 1.0, 0.0, 1.0, 1.0, 0.0, 1.0, 0.0, 0.0, 0.0, 1.0, 1.0, 1.0, 1.0, 0.0, 0.0, 0.0, 1.0, 1.0, 1.0, 0.0, 0.8413, 0.0, 0.8413, 0.2201, 0.7837, 0.2201, 0.7837, 0.0, 0.7163, 0.0, 0.7163, 0.2201, 0.6587, 0.2201, 0.6587, 0.0, 0.5913, 0.0, 0.5913, 0.2201, 0.5337, 0.2201, 0.5337, 0.0, 0.4663, 0.0, 0.4663, 0.2201, 0.4087, 0.2201, 0.4087, 0.0, 0.3413, 0.0, 0.3413, 0.2201, 0.2837, 0.2201, 0.2837, 0.0, 0.2163, 0.0, 0.2163, 0.2201, 0.1587, 0.2201, 0.1587, 0.0, 0.0, 0.0, 0.0, 1.0, 0.0, 1.0, 1.0, 1.0, 1.0, 0.0, 0.0, 0.0, 0.0, 0.0, 0.0, 1.0, 1.0, 1.0, 1.0, 0.0, 0.8413, 0.0, 0.8413, 0.2228, 0.7837, 0.2228, 0.7837, 0.0, 0.7163, 0.0, 0.7163, 0.2228, 0.6587, 0.2228, 0.6587, 0.0, 0.5913, 0.0, 0.5913, 0.2228, 0.5337, 0.2228, 0.5337, 0.0, 0.4663, 0.0, 0.4663, 0.2228, 0.4087, 0.2228, 0.4087, 0.0, 0.3413, 0.0, 0.3413, 0.2228, 0.2837, 0.2228, 0.2837, 0.0, 0.2163, 0.0, 0.2163, 0.2228, 0.1587, 0.2228, 0.1587, 0.0, 0.4087, 0.2201, 0.4663, 0.2201, 0.4663, 0.0, 0.5337, 0.0, 0.5337, 0.2201, 0.5913, 0.2201, 0.5913, 0.0, 0.6587, 0.0, 0.6587, 0.2201, 0.7163, 0.2201, 0.7163, 0.0, 0.7837, 0.0, 0.7837, 0.2201, 0.8413, 0.2201, 0.8413, 0.0, 1.0, 0.0, 1.0, 1.0, 0.0, 1.0, 0.0, 0.0, 0.1587, 0.0, 0.1587, 0.2201, 0.2163, 0.2201, 0.2163, 0.0, 0.2837, 0.0, 0.2837, 0.2201, 0.3413, 0.2201, 0.3413, 0.0, 0.4087, 0.0, 1.0, 0.0, 0.0, 0.0, 0.0, 1.0, 1.0, 1.0, 1.0, 0.0, 0.0, 0.0, 0.0, 1.0, 0.004975, 1.0, 0.004975, 0.0125, 1.0, 0.0125, 1.0, 0.0125, 0.004975, 0.0125, 0.004975, 1.0, 0.0, 1.0, 0.0, 0.0, 1.0, 0.0, 1.0, 0.0, 0.0, 0.0, 0.0, 1.0, 1.0, 1.0, 1.0, 0.0125, 0.004975, 0.0125, 0.004975, 1.0, 0.0, 1.0, 0.0, 0.0, 1.0, 0.0, 1.0, 0.0, 1.0, 1.0, 0.0, 1.0, 0.0, 0.0, 0.0, 0.0, 1.0, 0.0, 1.0, 1.0, 0.0, 1.0, 0.6294, 0.9659, 0.75, 0.866, 0.75, 0.866, 0.6294, 0.9659, 1.0, 0.0, 1.0, 1.0, 0.0, 1.0, 0.0, 0.0, 0.0, 0.0, 1.0, 0.0, 1.0, 1.0, 0.0, 1.0, 0.0, 1.0, 0.0, 0.0, 1.0, 0.0, 1.0, 1.0, 1.0, 0.0, 0.0, 0.0, 0.0, 1.0, 1.0, 1.0, 0.0, 1.0, 0.0, 0.0, 1.0, 0.0, 1.0, 1.0, 0.0, 0.0, 0.0, 1.0, 1.0, 1.0, 1.0, 0.0, 0.0, 0.0, 0.0, 1.0, 1.0, 1.0, 1.0, 0.0, 0.0, 0.0, 1.0, 0.0, 1.0, 1.0, 0.0, 1.0, 1.0, 0.0, 0.0, 0.0, 0.0, 1.0, 1.0, 1.0, 0.0, 0.0, 1.0, 0.0, 1.0, 1.0, 0.0, 1.0, 0.995, 0.0125, 0.0, 0.0125, 0.0, 0.0, 1.0, 0.0, 1.0, 1.0, 0.995, 1.0, 1.0, 0.0, 0.0, 0.0, 0.0, 1.0, 1.0, 1.0, 0.0, 0.0, 1.0, 0.0, 1.0, 1.0, 0.0, 1.0, 0.0, 0.0, 0.0, 1.0, 0.004975, 1.0, 0.004975, 0.0125, 1.0, 0.0125, 1.0, 0.0, 1.0, 0.0, 0.0, 0.0, 0.0, 1.0, 1.0, 1.0, 1.0, 0.0, 0.0, 0.0, 0.0, 1.0, 1.0, 1.0, 0.004975, 1.0, 0.0, 1.0, 0.0, 0.0, 1.0, 0.0, 1.0, 0.0125, 0.004975, 0.0125, 1.0, 0.0, 0.0, 0.0, 0.0, 1.0, 1.0, 1.0, 0.0, 0.0, 1.0, 0.0, 1.0, 1.0, 0.0, 1.0, 0.0, 1.0, 0.0, 0.0, 1.0, 0.0, 1.0, 1.0, 0.0, 1.0, 0.0, 0.0, 1.0, 0.0, 1.0, 1.0, 1.0, 0.0, 0.0, 0.0, 0.0, 1.0, 1.0, 1.0, 1.0, 0.0, 1.0, 1.0, 0.0, 1.0, 0.0, 0.0, 0.0, 1.0, 0.0, 0.0, 1.0, 0.0, 1.0, 1.0, 1.0, 0.0, 1.0, 1.0, 0.0, 1.0, 0.0, 0.0, 1.0, 0.0, 1.0, 1.0, 0.0, 1.0, 0.0, 0.0, 1.0, 0.0, 0.0, 0.0, 0.0, 1.0, 1.0, 1.0, 0.0, 1.0, 0.0, 0.0, 1.0, 0.0, 1.0, 1.0, 1.0, 0.0, 1.0, 1.0, 0.0, 1.0, 0.0, 0.0, 0.0, 1.0, 0.0, 0.0, 1.0, 0.0, 1.0, 1.0, 0.0, 0.0, 1.0, 0.0, 1.0, 1.0, 0.0, 1.0, 0.0, 1.0, 1.0, 1.0, 1.0, 0.0, 0.0, 0.0, 0.0, 0.0, 1.0, 0.0, 1.0, 1.0, 0.0, 1.0, 1.0, 0.0, 0.0, 0.0, 0.0, 1.0, 1.0, 1.0, 0.0, 0.0, 1.0, 0.0, 1.0, 1.0, 0.0, 1.0, 0.0, 0.0, 1.0, 0.0, 1.0, 1.0, 0.0, 1.0, 0.0, 0.0, 1.0, 0.0, 1.0, 1.0, 0.0, 1.0, 0.0, 1.0, 1.0, 1.0, 1.0, 0.0, 0.0, 0.0, 1.0, 0.0, 0.0, 0.0, 0.0, 1.0, 1.0, 1.0, 0.0, 0.0, 1.0, 0.0, 1.0, 1.0, 0.0, 1.0, 0.0, 0.0, 1.0, 0.0, 1.0, 1.0, 0.0, 1.0, 1.0, 0.0, 0.0, 0.0, 0.0, 1.0, 1.0, 1.0, 1.0, 0.0, 0.0, 0.0, 0.0, 1.0, 1.0, 1.0, 0.0, 0.0, 1.0, 0.0, 1.0, 1.0, 0.0, 1.0, 0.0, 0.0, 0.0, 1.0, 1.0, 1.0, 1.0, 0.0, 0.0, 1.0, 1.0, 1.0, 1.0, 0.0, 0.0, 0.0, 1.0, 0.0, 0.0, 0.0, 0.0, 1.0, 1.0, 1.0, 0.0, 0.0, 1.0, 0.0, 1.0, 1.0, 0.0, 1.0, 0.0, 0.0, 1.0, 0.0, 1.0, 1.0, 0.0, 1.0, 1.0, 0.0, 0.0, 0.0, 0.0, 1.0, 1.0, 1.0, 1.0, 0.0, 1.0, 1.0, 0.0, 1.0, 0.0, 0.0, 0.0, 1.0, 0.0, 0.0, 1.0, 0.0, 1.0, 1.0, 0.0, 0.0, 0.0, 1.0, 1.0, 1.0, 1.0, 0.0, 0.0, 0.0, 0.0, 1.0, 1.0, 1.0, 1.0, 0.0, 0.0, 0.0, 1.0, 0.0, 1.0, 1.0, 0.0, 1.0, 0.0, 1.0, 0.0, 0.0, 1.0, 0.0, 1.0, 1.0, 0.0, 0.0, 1.0, 0.0, 1.0, 1.0, 0.0, 1.0, 0.0, 0.0, 0.0, 1.0, 1.0, 1.0, 1.0, 0.0, 0.0, 0.0, 0.0, 1.0, 1.0, 1.0, 1.0, 0.0, 0.0, 0.0, 1.0, 0.0, 1.0, 1.0, 0.0, 1.0, 1.0, 0.0, 0.0, 0.0, 0.0, 1.0, 1.0, 1.0, 0.0, 1.0, 0.0, 0.0, 1.0, 0.0, 1.0, 1.0, 0.0, 0.0, 0.0, 1.0, 1.0, 1.0, 1.0, 0.0, 0.0, 1.0, 0.0, 0.0, 1.0, 0.0, 1.0, 1.0, 0.0, 0.0, 1.0, 0.0, 1.0, 1.0, 0.0, 1.0, 1.0, 0.0, 0.0, 0.0, 0.0, 1.0, 1.0, 1.0, 1.0, 1.0, 1.0, 0.0, 0.0, 0.0, 0.0, 1.0, 0.0, 0.0, 0.0, 1.0, 1.0, 1.0, 1.0, 0.0, 0.0, 0.0, 1.0, 0.0, 1.0, 1.0, 0.0, 1.0, 1.0, 0.0, 0.0, 0.0, 0.0, 1.0, 1.0, 1.0, 1.0, 0.0, 0.0, 0.0, 0.0, 1.0, 1.0, 1.0, 0.0, 1.0, 0.0, 0.0, 1.0, 0.0, 1.0, 1.0, 0.0, 0.0, 0.0, 1.0, 1.0, 1.0, 1.0, 0.0, 1.0, 0.0, 1.0, 1.0, 0.0, 1.0, 0.0, 0.0, 0.0, 0.0, 1.0, 0.0, 1.0, 1.0, 0.0, 1.0, 0.0, 0.0, 1.0, 0.0, 1.0, 1.0, 0.0, 1.0, 0.995, 1.0, 0.995, 0.0125, 0.0, 0.0125, 0.0, 0.0, 1.0, 0.0, 1.0, 1.0, 0.995, 0.0125, 0.0, 0.0125, 0.0, 0.0, 1.0, 0.0, 1.0, 1.0, 0.995, 1.0, 1.0, 1.0, 0.0, 1.0, 0.0, 0.0, 1.0, 0.0, 1.0, 0.0, 1.0, 1.0, 0.0, 1.0, 0.0, 0.0, 0.995, 1.0, 0.995, 0.0125, 0.0, 0.0125, 0.0, 0.0, 1.0, 0.0, 1.0, 1.0, 1.0, 0.0, 1.0, 1.0, 0.0, 1.0, 0.0, 0.0, 0.0, 1.0, 1.0, 1.0, 1.0, 0.0, 0.0, 0.0, 1.0, 1.0, 0.0, 1.0, 0.0, 0.0, 1.0, 0.0, 1.0, 0.0, 1.0, 1.0, 0.0, 1.0, 0.0, 0.0, 0.0, 0.0, 0.0, 0.0125, 0.995, 0.0125, 0.995, 1.0, 1.0, 1.0, 1.0, 0.0, 0.0, 0.0, 0.0, 1.0, 1.0, 1.0, 1.0, 0.0, 1.0, 1.0, 0.0, 1.0, 0.0, 0.0, 1.0, 0.0, 1.0, 0.0, 0.0, 0.0, 0.0, 1.0, 1.0, 1.0, 1.0, 1.0, 1.0, 0.0, 0.0, 0.0, 0.0, 0.0125, 0.995, 0.0125, 0.995, 1.0, 1.0, 0.0, 0.0, 0.0, 0.0, 1.0, 1.0, 1.0, 0.0, 0.0, 0.0, 1.0, 1.0, 1.0, 1.0, 0.0, 1.0, 0.0, 1.0, 1.0, 0.0, 1.0, 0.0, 0.0, 1.0, 0.0, 0.0, 0.0, 0.0, 1.0, 1.0, 1.0, 1.0, 0.0, 1.0, 1.0, 0.0, 1.0, 0.0, 0.0, 1.0, 0.0, 1.0, 1.0, 0.0, 1.0, 0.0, 0.0, 0.0, 0.0, 0.0, 1.0, 1.0, 1.0, 1.0, 0.0, 1.0, 0.0, 0.0, 0.0, 0.0, 1.0, 1.0, 1.0, 1.0, 0.0, 0.0, 0.0, 0.0, 1.0, 1.0, 1.0, 1.0, 1.0, 0.0, 1.0, 0.0, 0.0, 1.0, 0.0, 1.0, 0.0, 1.0, 1.0, 0.0, 1.0, 0.0, 0.0, 1.0, 0.0, 0.0, 0.0, 0.0, 1.0, 1.0, 1.0, 1.0, 0.0, 1.0, 1.0, 0.0, 1.0, 0.0, 0.0, 1.0, 0.0, 1.0, 1.0, 0.0, 1.0, 0.0, 0.0, 0.0, 0.0, 0.0, 1.0, 1.0, 1.0, 1.0, 0.0, 0.0, 0.0, 0.0, 1.0, 1.0, 1.0, 1.0, 0.0, 1.0, 0.0, 0.0, 0.0, 0.0, 1.0, 1.0, 1.0, 0.0, 1.0, 1.0, 1.0, 1.0, 0.0, 0.0, 0.0, 0.0, 0.0, 1.0, 0.0, 1.0, 1.0, 0.0, 1.0, 1.0, 1.0, 1.0, 0.0, 0.0, 0.0, 0.0, 1.0, 0.0, 0.0, 1.0, 0.0, 1.0, 1.0, 0.0, 1.0, 1.0, 0.0, 1.0, 1.0, 0.0, 1.0, 0.0, 0.0, 0.0, 0.0, 0.0, 1.0, 1.0, 1.0, 1.0, 0.0, 0.0, 0.0, 1.0, 0.0, 1.0, 1.0, 0.0, 1.0, 1.0, 0.0, 1.0, 1.0, 0.0, 1.0, 0.0, 0.0, 0.9, 1.0, 1.0, 0.9, 1.0, 0.0, 0.0, 0.0, 0.0, 1.0, 0.0, 0.0, 0.0, 1.0, 1.0, 1.0, 1.0, 0.0, 0.0, 0.0, 0.0, 1.0, 1.0, 1.0, 1.0, 0.0, 1.0, 0.0, 0.0, 0.0, 0.0, 1.0, 1.0, 1.0, 1.0, 0.0, 1.0, 1.0, 0.0, 1.0, 0.0, 0.0, 0.0, 0.0, 0.0, 1.0, 1.0, 1.0, 1.0, 0.0, 1.0, 0.0, 1.0, 1.0, 0.0, 1.0, 0.0, 0.0, 1.0, 0.0, 1.0, 1.0, 0.0, 1.0, 0.0, 0.0, 0.0, 1.0, 1.0, 1.0, 1.0, 0.0, 0.0, 0.0, 0.0, 0.0, 0.0, 1.0, 1.0, 1.0, 1.0, 0.0, 0.0, 0.0, 0.0, 1.0, 1.0, 1.0, 1.0, 0.0, 1.0, 0.0, 0.0, 0.0, 0.0, 1.0, 1.0, 1.0, 0.0, 0.0, 0.0, 1.0, 1.0, 1.0, 1.0, 0.0, 0.0, 1.0, 1.0, 1.0, 1.0, 0.0, 0.0, 0.0, 0.0, 0.0, 0.0, 1.0, 1.0, 1.0, 1.0, 0.0, 1.0, 0.0, 1.0, 1.0, 0.0, 1.0, 0.0, 0.0, 0.0, 1.0, 1.0, 1.0, 1.0, 0.0, 0.0, 0.0, 0.0, 1.0, 1.0, 1.0, 1.0, 0.0, 0.0, 0.0, 0.0, 0.0, 1.0, 0.0, 1.0, 1.0, 0.0, 1.0, 1.0, 1.0, 1.0, 0.0, 0.0, 0.0, 0.0, 1.0, 0.0, 0.0, 1.0, 0.0, 1.0, 1.0, 0.0, 1.0, 1.0, 0.0, 1.0, 1.0, 0.0, 1.0, 0.0, 0.0, 0.0, 1.0, 1.0, 1.0, 1.0, 0.0, 0.0, 0.0, 0.0, 0.0, 1.0, 0.0, 1.0, 1.0, 0.0, 1.0, 1.0, 1.0, 1.0, 0.0, 0.0, 0.0, 0.0, 1.0, 0.0, 0.0, 1.0, 0.0, 1.0, 1.0, 0.0, 1.0, 1.0, 0.0, 1.0, 1.0, 0.0, 1.0, 0.0, 0.0, 0.0, 1.0, 1.0, 1.0, 1.0, 0.0, 0.0, 0.0, 0.0, 0.0, 1.0, 0.0, 1.0, 1.0, 0.0, 1.0, 1.0, 0.0, 1.0, 1.0, 0.0, 1.0, 0.0, 0.0, 0.0, 0.0, 1.0, 0.0, 1.0, 1.0, 0.0, 1.0, 0.0, 0.0, 1.0, 0.0, 1.0, 1.0, 0.0, 1.0, 0.0, 1.0, 1.0, 1.0, 1.0, 0.0, 0.0, 0.0, 0.0, 0.0, 1.0, 0.0, 1.0, 1.0, 0.0, 1.0, 1.0, 1.0, 1.0, 0.0, 0.0, 0.0, 0.0, 1.0, 0.0, 0.0, 1.0, 0.0, 1.0, 1.0, 0.0, 1.0, 1.0, 0.0, 1.0, 1.0, 0.0, 1.0, 0.0, 0.0, 0.0, 1.0, 1.0, 1.0, 1.0, 0.0, 0.0, 0.0, 0.0, 0.0, 1.0, 0.0, 1.0, 1.0, 0.0, 1.0, 1.0, 0.0, 0.0, 1.0, 0.0, 1.0, 1.0, 0.0, 1.0, 1.0, 0.0, 1.0, 0.0, 0.0, 1.0, 0.0, 1.0, 1.0, 1.0, 0.0, 0.0, 0.0, 0.0, 1.0, 1.0, 0.0, 0.0, 0.0, 0.0, 1.0, 1.0, 1.0, 0.0, 1.0, 0.01704, 0.7412, 0.01704, 0.7412, 0.0, 1.0, 0.0, 0.0, 1.0, 0.0, 1.0, 1.0, 0.0, 1.0, 0.0, 0.0, 1.0, 0.0, 1.0, 1.0, 0.0, 1.0, 0.25, 0.866, 0.3706, 0.9659, 0.3706, 0.9659, 0.25, 0.866, 0.25, 0.134, 0.1464, 0.2929, 0.1464, 0.2929, 0.25, 0.134, 0.3706, 0.9659, 0.5, 1.0, 0.5, 1.0, 0.3706, 0.9659, 1.0, 0.0, 1.0, 1.0, 0.0, 1.0, 0.0, 0.0, 0.1464, 0.7071, 0.25, 0.866, 0.25, 0.866, 0.1464, 0.7071, 0.3706, 0.03407, 0.25, 0.134, 0.25, 0.134, 0.3706, 0.03407, 0.06699, 0.5, 0.1464, 0.7071, 0.1464, 0.7071, 0.06699, 0.5, 0.01704, 0.2588, 0.06699, 0.5, 0.06699, 0.5, 0.01704, 0.2588, 0.933, 0.5, 0.983, 0.2588, 0.983, 0.2588, 0.933, 0.5, 0.75, 0.134, 0.6294, 0.03407, 0.6294, 0.03407, 0.75, 0.134, 0.8536, 0.7071, 0.933, 0.5, 0.933, 0.5, 0.8536, 0.7071, 0.5, 1.0, 0.6294, 0.9659, 0.6294, 0.9659, 0.5, 1.0, 0.8536, 0.7071, 0.75, 0.866, 0.6294, 0.9659, 0.0, 0.0, 0.0, 0.0, 0.983, 0.7412, 1.0, 0.0, 0.983, 0.2588, 0.933, 0.5, 1.0, 0.0, 0.983, 0.2588, 0.983, 0.2588, 1.0, 0.0, 0.8536, 0.2929, 0.75, 0.134, 0.75, 0.134, 0.8536, 0.2929, 0.983, 0.7412, 0.0, 0.0, 0.0, 0.0, 0.0, 0.0, 0.0, 0.0, 0.6294, 0.9659, 0.5, 1.0, 0.3706, 0.9659, 0.25, 0.866, 0.1464, 0.7071, 0.06699, 0.5, 0.01704, 0.2588, 0.0, 1.0, 0.01704, 0.7412, 0.06699, 0.5, 0.1464, 0.2929, 0.25, 0.134, 0.3706, 0.03407, 0.5, 0.0, 0.6294, 0.03407, 0.75, 0.134, 0.8536, 0.2929, 0.933, 0.5, 0.0, 0.0, 0.01704, 0.2588, 0.01704, 0.2588, 0.0, 0.0])
me_shape_207_indexedfaceset.materials.append(mat_plastic_chip)
me_shape_207_indexedfaceset.materials.append(mat_metal_pins)
me_shape_207_indexedfaceset.materials.append(mat_plastic_glossy_black)
me_shape_207_indexedfaceset.use_remesh_fix_poles = True
me_shape_207_indexedfaceset.use_remesh_preserve_attributes = False
me_shape_207_indexedfaceset.update()

# ---- objects
ob_shape_207_indexedfaceset = bpy.data.objects.new('SHAPE_207_IndexedFaceSet', me_shape_207_indexedfaceset)

# ---- transforms, parenting, visibility, modifiers, constraints
ob_shape_207_indexedfaceset.location = (0.0, 0.0, 0.0)
ob_shape_207_indexedfaceset.lineart.crease_threshold = 0.0
_vg = ob_shape_207_indexedfaceset.vertex_groups.new(name='Group')
_vg.add([6, 7, 8, 11, 12, 13, 14, 15, 16, 17, 18, 19, 20, 21, 32, 65, 72, 73, 74, 80, 87, 97, 98, 99, 100, 101, 102, 103, 104, 105, 362, 363, 364, 365, 366, 367, 368, 369, 370, 371, 377], 1.0, 'REPLACE')
_m = ob_shape_207_indexedfaceset.modifiers.new('Bevel.001', 'BEVEL')
_m.width = 0.09
_m.width_pct = 0.09
_m.segments = 5
_m.limit_method = 'VGROUP'
_m.vertex_group = 'Group'
_m.offset_type = 'WIDTH'
_m = ob_shape_207_indexedfaceset.modifiers.new('Bevel', 'BEVEL')
_m.width = 2.8
_m.width_pct = 2.8
_m.segments = 10
_m.limit_method = 'NONE'
_m.offset_type = 'WIDTH'

# ---- collection membership
col_collection.objects.link(ob_shape_207_indexedfaceset)

# ---- scene / render settings (as saved in the file)
scene.frame_start = 1; scene.frame_end = 250; scene.frame_set(1)
scene.render.engine = 'BLENDER_EEVEE_NEXT'
scene.cycles.use_denoising = False
scene.cycles.samples = 128
scene.cycles.sampling_pattern = 'TABULATED_SOBOL'
scene.cycles.use_adaptive_sampling = False
scene.cycles.use_light_tree = False
scene.eevee.ray_tracing_options.trace_max_roughness = 0.0
scene.view_settings.view_transform = 'Filmic'
bpy.context.view_layer.update()

# ---- added for rendering (the .blend has no active camera and no usable light): camera, sun
cam_auto = bpy.data.cameras.new('AutoCamera')
cam_auto.lens = 50.0
cam_auto.sensor_width = 36.0
cam_auto.clip_end = 1000.0
ob_auto_camera = bpy.data.objects.new('AutoCamera', cam_auto)
scene.collection.objects.link(ob_auto_camera)
ob_auto_camera.location = (5.35534, -6.42641, 4.88401)
ob_auto_camera.rotation_euler = (1.09748, -7.21219e-08, 0.694738)
scene.camera = ob_auto_camera
light_auto_sun = bpy.data.lights.new('AutoSun', 'SUN')
light_auto_sun.energy = 3.0
light_auto_sun.angle = 0.0523599
ob_auto_sun = bpy.data.objects.new('AutoSun', light_auto_sun)
scene.collection.objects.link(ob_auto_sun)
ob_auto_sun.rotation_euler = (0.872665, 0.174533, 0.523599)
bpy.context.view_layer.update()
